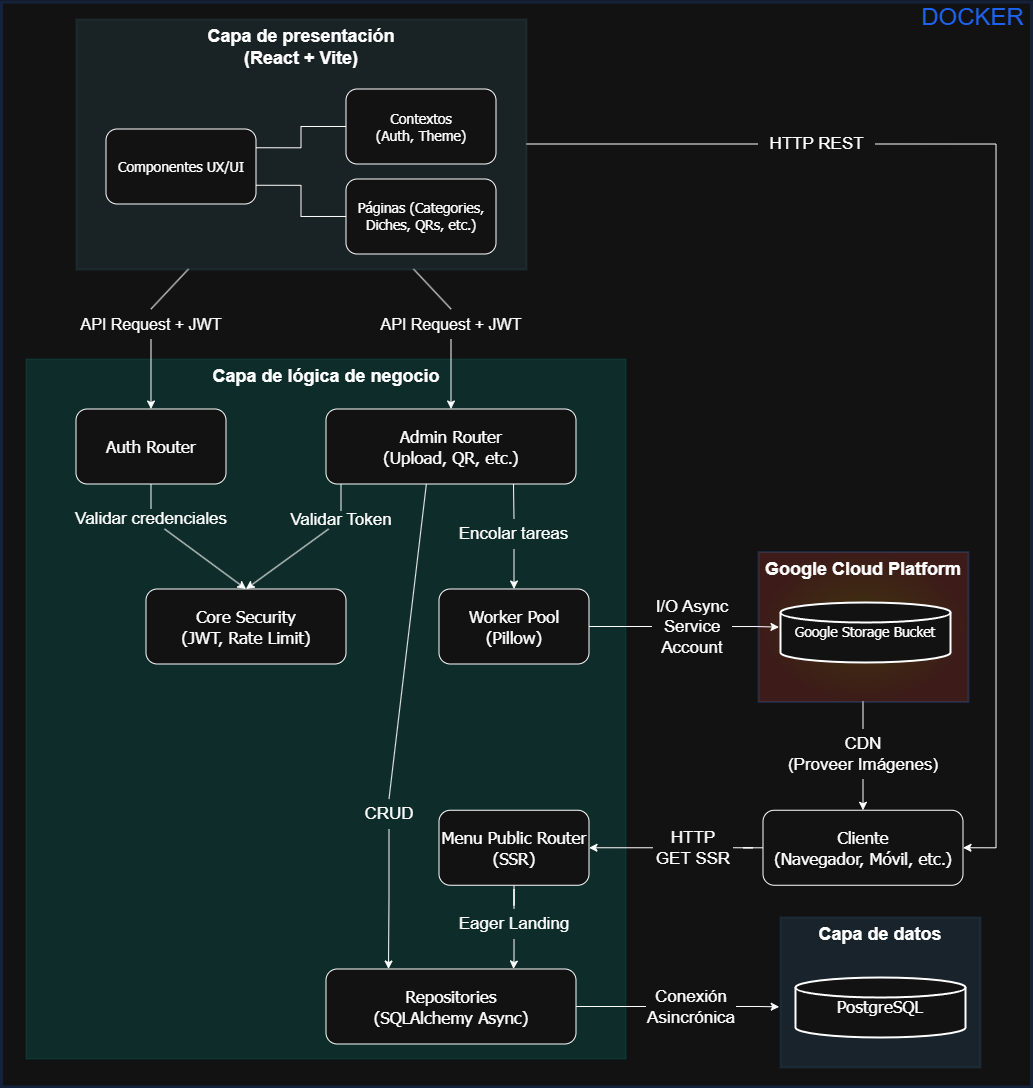

The diagram above was exported from draw.io. Its source (the exported page's mxGraphModel, read from the mxfile embedded in the PNG):
<mxGraphModel dx="443" dy="282" grid="1" gridSize="10" guides="1" tooltips="1" connect="1" arrows="1" fold="1" page="1" pageScale="1" pageWidth="850" pageHeight="1100" math="0" shadow="0">
  <root>
    <mxCell id="0" />
    <mxCell id="1" parent="0" />
    <mxCell id="0R6erU9n4JX2bvmiDBp7-89" parent="1" style="rounded=0;whiteSpace=wrap;html=1;verticalAlign=top;fontFamily=Tahoma;fontSize=16;strokeColor=light-dark(#000000, #1d63ee);fillColor=default;opacity=20;align=right;strokeWidth=3;" value="" vertex="1">
      <mxGeometry height="1085" width="1030" x="35" y="8.5" as="geometry" />
    </mxCell>
    <mxCell id="0R6erU9n4JX2bvmiDBp7-32" edge="1" parent="1" source="0R6erU9n4JX2bvmiDBp7-1" style="rounded=0;orthogonalLoop=1;jettySize=auto;html=1;entryX=0.5;entryY=0;entryDx=0;entryDy=0;exitX=0.25;exitY=1;exitDx=0;exitDy=0;endArrow=none;endFill=0;" target="0R6erU9n4JX2bvmiDBp7-25">
      <mxGeometry relative="1" as="geometry" />
    </mxCell>
    <mxCell id="0R6erU9n4JX2bvmiDBp7-34" edge="1" parent="1" source="0R6erU9n4JX2bvmiDBp7-1" style="rounded=0;orthogonalLoop=1;jettySize=auto;html=1;entryX=0.5;entryY=0;entryDx=0;entryDy=0;exitX=0.75;exitY=1;exitDx=0;exitDy=0;endArrow=none;endFill=0;" target="0R6erU9n4JX2bvmiDBp7-24">
      <mxGeometry relative="1" as="geometry" />
    </mxCell>
    <mxCell id="0R6erU9n4JX2bvmiDBp7-78" edge="1" parent="1" source="0R6erU9n4JX2bvmiDBp7-1" style="edgeStyle=orthogonalEdgeStyle;rounded=0;orthogonalLoop=1;jettySize=auto;html=1;entryX=0;entryY=0.5;entryDx=0;entryDy=0;endArrow=none;endFill=0;" target="0R6erU9n4JX2bvmiDBp7-68">
      <mxGeometry relative="1" as="geometry" />
    </mxCell>
    <mxCell id="0R6erU9n4JX2bvmiDBp7-1" parent="1" style="rounded=0;whiteSpace=wrap;html=1;verticalAlign=top;fontFamily=Tahoma;fontSize=16;strokeColor=light-dark(#000000,#386675);strokeWidth=2;fillColor=light-dark(#000000,#386675);fillStyle=auto;opacity=20;" value="&lt;font style=&quot;font-size: 18px;&quot; face=&quot;Helvetica&quot;&gt;&lt;b&gt;Capa de presentación&lt;br&gt;(React + Vite)&lt;/b&gt;&lt;/font&gt;" vertex="1">
      <mxGeometry height="250" width="450" x="110" y="26" as="geometry" />
    </mxCell>
    <mxCell id="0R6erU9n4JX2bvmiDBp7-4" parent="1" style="rounded=0;whiteSpace=wrap;html=1;verticalAlign=top;fontFamily=Tahoma;fontSize=16;strokeColor=light-dark(#000000,#019486);fillColor=light-dark(#000000,#019486);opacity=20;" value="&lt;font face=&quot;Helvetica&quot; style=&quot;font-size: 18px;&quot;&gt;&lt;b&gt;Capa de lógica de negocio&lt;/b&gt;&lt;/font&gt;" vertex="1">
      <mxGeometry height="700" width="600" x="60" y="366" as="geometry" />
    </mxCell>
    <mxCell id="0R6erU9n4JX2bvmiDBp7-6" parent="1" style="rounded=1;whiteSpace=wrap;html=1;fontFamily=Tahoma;fontSize=14;" value="Componentes UX/UI" vertex="1">
      <mxGeometry height="75" width="150" x="140" y="136" as="geometry" />
    </mxCell>
    <mxCell id="0R6erU9n4JX2bvmiDBp7-11" edge="1" parent="1" source="0R6erU9n4JX2bvmiDBp7-8" style="edgeStyle=orthogonalEdgeStyle;rounded=0;orthogonalLoop=1;jettySize=auto;html=1;entryX=1;entryY=0.25;entryDx=0;entryDy=0;endArrow=none;endFill=0;" target="0R6erU9n4JX2bvmiDBp7-6">
      <mxGeometry relative="1" as="geometry" />
    </mxCell>
    <mxCell id="0R6erU9n4JX2bvmiDBp7-8" parent="1" style="rounded=1;whiteSpace=wrap;html=1;fontFamily=Tahoma;fontSize=14;" value="Contextos&lt;br&gt;(Auth, Theme)" vertex="1">
      <mxGeometry height="75" width="150" x="380" y="96" as="geometry" />
    </mxCell>
    <mxCell id="0R6erU9n4JX2bvmiDBp7-12" edge="1" parent="1" source="0R6erU9n4JX2bvmiDBp7-9" style="edgeStyle=orthogonalEdgeStyle;rounded=0;orthogonalLoop=1;jettySize=auto;html=1;entryX=1;entryY=0.75;entryDx=0;entryDy=0;endArrow=none;endFill=0;" target="0R6erU9n4JX2bvmiDBp7-6">
      <mxGeometry relative="1" as="geometry" />
    </mxCell>
    <mxCell id="0R6erU9n4JX2bvmiDBp7-9" parent="1" style="rounded=1;whiteSpace=wrap;html=1;fontSize=14;fontFamily=Tahoma;" value="Páginas (Categories, Diches, QRs, etc.)" vertex="1">
      <mxGeometry height="75" width="150" x="380" y="186" as="geometry" />
    </mxCell>
    <mxCell id="0R6erU9n4JX2bvmiDBp7-38" edge="1" parent="1" source="0R6erU9n4JX2bvmiDBp7-13" style="rounded=0;orthogonalLoop=1;jettySize=auto;html=1;entryX=0.5;entryY=0;entryDx=0;entryDy=0;endArrow=none;endFill=0;" target="0R6erU9n4JX2bvmiDBp7-36">
      <mxGeometry relative="1" as="geometry" />
    </mxCell>
    <mxCell id="0R6erU9n4JX2bvmiDBp7-13" parent="1" style="rounded=1;whiteSpace=wrap;html=1;fontSize=17;fontFamily=Tahoma;" value="Auth Router" vertex="1">
      <mxGeometry height="75" width="150" x="110" y="416" as="geometry" />
    </mxCell>
    <mxCell id="0R6erU9n4JX2bvmiDBp7-41" edge="1" parent="1" source="0R6erU9n4JX2bvmiDBp7-14" style="rounded=0;orthogonalLoop=1;jettySize=auto;html=1;entryX=0.5;entryY=0;entryDx=0;entryDy=0;exitX=0.06;exitY=1.001;exitDx=0;exitDy=0;exitPerimeter=0;endArrow=none;endFill=0;" target="0R6erU9n4JX2bvmiDBp7-37">
      <mxGeometry relative="1" as="geometry" />
    </mxCell>
    <mxCell id="0R6erU9n4JX2bvmiDBp7-44" edge="1" parent="1" source="0R6erU9n4JX2bvmiDBp7-14" style="edgeStyle=orthogonalEdgeStyle;rounded=0;orthogonalLoop=1;jettySize=auto;html=1;entryX=0.5;entryY=0;entryDx=0;entryDy=0;exitX=0.75;exitY=1;exitDx=0;exitDy=0;endArrow=none;endFill=0;" target="0R6erU9n4JX2bvmiDBp7-40">
      <mxGeometry relative="1" as="geometry" />
    </mxCell>
    <mxCell id="0R6erU9n4JX2bvmiDBp7-75" edge="1" parent="1" source="0R6erU9n4JX2bvmiDBp7-14" style="rounded=0;orthogonalLoop=1;jettySize=auto;html=1;entryX=0.5;entryY=0;entryDx=0;entryDy=0;exitX=0.402;exitY=0.985;exitDx=0;exitDy=0;exitPerimeter=0;endArrow=none;endFill=0;" target="0R6erU9n4JX2bvmiDBp7-71">
      <mxGeometry relative="1" as="geometry" />
    </mxCell>
    <mxCell id="0R6erU9n4JX2bvmiDBp7-14" parent="1" style="rounded=1;whiteSpace=wrap;html=1;fontSize=17;fontFamily=Tahoma;" value="Admin Router&lt;br&gt;(Upload, QR, etc.)" vertex="1">
      <mxGeometry height="75" width="250" x="360" y="416" as="geometry" />
    </mxCell>
    <mxCell id="0R6erU9n4JX2bvmiDBp7-15" parent="1" style="rounded=1;whiteSpace=wrap;html=1;fontSize=17;fontFamily=Tahoma;" value="Core Security&lt;br&gt;(JWT, Rate Limit)" vertex="1">
      <mxGeometry height="75" width="200" x="180" y="596" as="geometry" />
    </mxCell>
    <mxCell id="0R6erU9n4JX2bvmiDBp7-86" edge="1" parent="1" source="0R6erU9n4JX2bvmiDBp7-16" style="edgeStyle=orthogonalEdgeStyle;rounded=0;orthogonalLoop=1;jettySize=auto;html=1;entryX=0;entryY=0.5;entryDx=0;entryDy=0;endArrow=none;endFill=0;" target="0R6erU9n4JX2bvmiDBp7-69">
      <mxGeometry relative="1" as="geometry" />
    </mxCell>
    <mxCell id="0R6erU9n4JX2bvmiDBp7-16" parent="1" style="rounded=1;whiteSpace=wrap;html=1;fontSize=17;fontFamily=Tahoma;" value="Worker Pool&lt;br&gt;(Pillow)" vertex="1">
      <mxGeometry height="75" width="150" x="473" y="596" as="geometry" />
    </mxCell>
    <mxCell id="0R6erU9n4JX2bvmiDBp7-84" edge="1" parent="1" source="0R6erU9n4JX2bvmiDBp7-17" style="edgeStyle=orthogonalEdgeStyle;rounded=0;orthogonalLoop=1;jettySize=auto;html=1;entryX=0;entryY=0.5;entryDx=0;entryDy=0;endArrow=none;endFill=0;" target="0R6erU9n4JX2bvmiDBp7-73">
      <mxGeometry relative="1" as="geometry" />
    </mxCell>
    <mxCell id="0R6erU9n4JX2bvmiDBp7-17" parent="1" style="rounded=1;whiteSpace=wrap;html=1;fontSize=17;fontFamily=Tahoma;" value="Repositories&lt;br&gt;(SQLAlchemy Async)" vertex="1">
      <mxGeometry height="75" width="250" x="360" y="976" as="geometry" />
    </mxCell>
    <mxCell id="0R6erU9n4JX2bvmiDBp7-82" edge="1" parent="1" source="0R6erU9n4JX2bvmiDBp7-18" style="edgeStyle=orthogonalEdgeStyle;rounded=0;orthogonalLoop=1;jettySize=auto;html=1;entryX=0.5;entryY=0;entryDx=0;entryDy=0;endArrow=none;endFill=0;" target="0R6erU9n4JX2bvmiDBp7-72">
      <mxGeometry relative="1" as="geometry" />
    </mxCell>
    <mxCell id="0R6erU9n4JX2bvmiDBp7-18" parent="1" style="rounded=1;whiteSpace=wrap;html=1;fontSize=17;fontFamily=Tahoma;" value="Menu Public Router&lt;br&gt;(SSR)" vertex="1">
      <mxGeometry height="75" width="150" x="473" y="817.25" as="geometry" />
    </mxCell>
    <mxCell id="0R6erU9n4JX2bvmiDBp7-35" edge="1" parent="1" source="0R6erU9n4JX2bvmiDBp7-24" style="rounded=0;orthogonalLoop=1;jettySize=auto;html=1;entryX=0.5;entryY=0;entryDx=0;entryDy=0;" target="0R6erU9n4JX2bvmiDBp7-14">
      <mxGeometry relative="1" as="geometry" />
    </mxCell>
    <mxCell id="0R6erU9n4JX2bvmiDBp7-24" parent="1" style="text;html=1;whiteSpace=wrap;strokeColor=none;fillColor=none;align=center;verticalAlign=middle;rounded=0;fontSize=16;" value="API Request + JWT" vertex="1">
      <mxGeometry height="30" width="150" x="410" y="316" as="geometry" />
    </mxCell>
    <mxCell id="0R6erU9n4JX2bvmiDBp7-33" edge="1" parent="1" source="0R6erU9n4JX2bvmiDBp7-25" style="edgeStyle=orthogonalEdgeStyle;rounded=0;orthogonalLoop=1;jettySize=auto;html=1;entryX=0.5;entryY=0;entryDx=0;entryDy=0;" target="0R6erU9n4JX2bvmiDBp7-13">
      <mxGeometry relative="1" as="geometry" />
    </mxCell>
    <mxCell id="0R6erU9n4JX2bvmiDBp7-25" parent="1" style="text;html=1;whiteSpace=wrap;strokeColor=none;fillColor=none;align=center;verticalAlign=middle;rounded=0;fontSize=16;" value="API Request + JWT" vertex="1">
      <mxGeometry height="30" width="150" x="110" y="316" as="geometry" />
    </mxCell>
    <mxCell id="0R6erU9n4JX2bvmiDBp7-66" edge="1" parent="1" source="0R6erU9n4JX2bvmiDBp7-26" style="rounded=0;orthogonalLoop=1;jettySize=auto;html=1;entryX=0.5;entryY=0;entryDx=0;entryDy=0;exitX=0.5;exitY=1;exitDx=0;exitDy=0;endArrow=none;endFill=0;" target="0R6erU9n4JX2bvmiDBp7-70">
      <mxGeometry relative="1" as="geometry">
        <mxPoint x="920" y="816" as="targetPoint" />
      </mxGeometry>
    </mxCell>
    <mxCell id="0R6erU9n4JX2bvmiDBp7-26" parent="1" style="rounded=0;whiteSpace=wrap;html=1;verticalAlign=top;fontFamily=Tahoma;fontSize=16;strokeColor=light-dark(#000000, #4184f2);fillColor=light-dark(#000000, #f9ba04);opacity=20;gradientColor=light-dark(#000000,#E74234);gradientDirection=radial;strokeWidth=2;perimeterSpacing=0;" value="&lt;font face=&quot;Helvetica&quot; style=&quot;font-size: 18px;&quot;&gt;&lt;b&gt;Google Cloud Platform&lt;/b&gt;&lt;/font&gt;" vertex="1">
      <mxGeometry height="150" width="210" x="792" y="558.5" as="geometry" />
    </mxCell>
    <mxCell id="0R6erU9n4JX2bvmiDBp7-27" parent="1" style="rounded=0;whiteSpace=wrap;html=1;verticalAlign=top;fontFamily=Tahoma;fontSize=16;strokeColor=light-dark(#000000, #336791);fillColor=light-dark(#000000, #336791);opacity=20;strokeWidth=2;" value="&lt;font face=&quot;Helvetica&quot;&gt;&lt;span style=&quot;font-size: 18px;&quot;&gt;&lt;b&gt;Capa de datos&lt;/b&gt;&lt;/span&gt;&lt;/font&gt;" vertex="1">
      <mxGeometry height="150" width="200" x="814" y="924" as="geometry" />
    </mxCell>
    <mxCell id="0R6erU9n4JX2bvmiDBp7-39" edge="1" parent="1" source="0R6erU9n4JX2bvmiDBp7-36" style="rounded=0;orthogonalLoop=1;jettySize=auto;html=1;entryX=0.5;entryY=0;entryDx=0;entryDy=0;" target="0R6erU9n4JX2bvmiDBp7-15">
      <mxGeometry relative="1" as="geometry" />
    </mxCell>
    <mxCell id="0R6erU9n4JX2bvmiDBp7-36" parent="1" style="text;html=1;whiteSpace=wrap;strokeColor=none;fillColor=none;align=center;verticalAlign=middle;rounded=0;fontFamily=Helvetica;fontSize=17;fontColor=default;" value="Validar credenciales" vertex="1">
      <mxGeometry height="20" width="160" x="105" y="516" as="geometry" />
    </mxCell>
    <mxCell id="0R6erU9n4JX2bvmiDBp7-42" edge="1" parent="1" source="0R6erU9n4JX2bvmiDBp7-37" style="rounded=0;orthogonalLoop=1;jettySize=auto;html=1;entryX=0.5;entryY=0;entryDx=0;entryDy=0;" target="0R6erU9n4JX2bvmiDBp7-15">
      <mxGeometry relative="1" as="geometry" />
    </mxCell>
    <mxCell id="0R6erU9n4JX2bvmiDBp7-37" parent="1" style="text;html=1;whiteSpace=wrap;strokeColor=none;fillColor=none;align=center;verticalAlign=middle;rounded=0;fontFamily=Helvetica;fontSize=17;fontColor=default;" value="Validar Token" vertex="1">
      <mxGeometry height="18" width="110" x="320" y="518" as="geometry" />
    </mxCell>
    <mxCell id="0R6erU9n4JX2bvmiDBp7-45" edge="1" parent="1" source="0R6erU9n4JX2bvmiDBp7-40" style="edgeStyle=orthogonalEdgeStyle;rounded=0;orthogonalLoop=1;jettySize=auto;html=1;entryX=0.5;entryY=0;entryDx=0;entryDy=0;" target="0R6erU9n4JX2bvmiDBp7-16">
      <mxGeometry relative="1" as="geometry" />
    </mxCell>
    <mxCell id="0R6erU9n4JX2bvmiDBp7-40" parent="1" style="text;html=1;whiteSpace=wrap;strokeColor=none;fillColor=none;align=center;verticalAlign=middle;rounded=0;fontFamily=Helvetica;fontSize=17;fontColor=default;" value="Encolar tareas" vertex="1">
      <mxGeometry height="30" width="117" x="489.5" y="526" as="geometry" />
    </mxCell>
    <mxCell id="0R6erU9n4JX2bvmiDBp7-48" parent="1" style="strokeWidth=2;html=1;shape=mxgraph.flowchart.database;whiteSpace=wrap;fontFamily=Tahoma;fontSize=14;verticalAlign=middle;" value="Google Storage Bucket" vertex="1">
      <mxGeometry height="60" width="170" x="814" y="609" as="geometry" />
    </mxCell>
    <mxCell id="0R6erU9n4JX2bvmiDBp7-80" edge="1" parent="1" source="0R6erU9n4JX2bvmiDBp7-51" style="edgeStyle=orthogonalEdgeStyle;rounded=0;orthogonalLoop=1;jettySize=auto;html=1;entryX=1;entryY=0.5;entryDx=0;entryDy=0;endArrow=none;endFill=0;" target="0R6erU9n4JX2bvmiDBp7-74">
      <mxGeometry relative="1" as="geometry" />
    </mxCell>
    <mxCell id="0R6erU9n4JX2bvmiDBp7-51" parent="1" style="rounded=1;whiteSpace=wrap;html=1;fontSize=17;fontFamily=Tahoma;" value="Cliente&lt;br&gt;(Navegador, Móvil, etc.)" vertex="1">
      <mxGeometry height="75" width="200" x="797" y="817.25" as="geometry" />
    </mxCell>
    <mxCell id="0R6erU9n4JX2bvmiDBp7-60" parent="1" style="strokeWidth=2;html=1;shape=mxgraph.flowchart.database;whiteSpace=wrap;fontFamily=Tahoma;fontSize=17;" value="PostgreSQL" vertex="1">
      <mxGeometry height="60" width="170" x="829" y="984" as="geometry" />
    </mxCell>
    <mxCell id="0R6erU9n4JX2bvmiDBp7-67" edge="1" parent="1" source="0R6erU9n4JX2bvmiDBp7-70" style="edgeStyle=orthogonalEdgeStyle;rounded=0;orthogonalLoop=1;jettySize=auto;html=1;entryX=0.5;entryY=0;entryDx=0;entryDy=0;exitX=0.5;exitY=1;exitDx=0;exitDy=0;" target="0R6erU9n4JX2bvmiDBp7-51">
      <mxGeometry relative="1" as="geometry">
        <mxPoint x="920" y="846" as="sourcePoint" />
      </mxGeometry>
    </mxCell>
    <mxCell id="0R6erU9n4JX2bvmiDBp7-79" edge="1" parent="1" source="0R6erU9n4JX2bvmiDBp7-68" style="edgeStyle=orthogonalEdgeStyle;rounded=0;orthogonalLoop=1;jettySize=auto;html=1;entryX=1;entryY=0.5;entryDx=0;entryDy=0;exitX=1;exitY=0.5;exitDx=0;exitDy=0;" target="0R6erU9n4JX2bvmiDBp7-51">
      <mxGeometry relative="1" as="geometry">
        <Array as="points">
          <mxPoint x="1030" y="151" />
          <mxPoint x="1030" y="855" />
        </Array>
      </mxGeometry>
    </mxCell>
    <mxCell id="0R6erU9n4JX2bvmiDBp7-68" parent="1" style="text;html=1;whiteSpace=wrap;strokeColor=none;fillColor=none;align=center;verticalAlign=middle;rounded=0;fontFamily=Helvetica;fontSize=17;fontColor=default;" value="HTTP REST" vertex="1">
      <mxGeometry height="30" width="117" x="792" y="136" as="geometry" />
    </mxCell>
    <mxCell id="0R6erU9n4JX2bvmiDBp7-69" parent="1" style="text;html=1;whiteSpace=wrap;strokeColor=none;fillColor=none;align=center;verticalAlign=middle;rounded=0;fontFamily=Helvetica;fontSize=17;fontColor=default;" value="I/O Async&lt;br&gt;Service Account" vertex="1">
      <mxGeometry height="62.5" width="80" x="686" y="602.25" as="geometry" />
    </mxCell>
    <mxCell id="0R6erU9n4JX2bvmiDBp7-70" parent="1" style="text;html=1;whiteSpace=wrap;strokeColor=none;fillColor=none;align=center;verticalAlign=middle;rounded=0;fontFamily=Helvetica;fontSize=17;fontColor=default;" value="CDN&lt;br&gt;(Proveer Imágenes)" vertex="1">
      <mxGeometry height="50" width="156" x="819" y="736" as="geometry" />
    </mxCell>
    <mxCell id="0R6erU9n4JX2bvmiDBp7-76" edge="1" parent="1" source="0R6erU9n4JX2bvmiDBp7-71" style="edgeStyle=orthogonalEdgeStyle;rounded=0;orthogonalLoop=1;jettySize=auto;html=1;entryX=0.25;entryY=0;entryDx=0;entryDy=0;" target="0R6erU9n4JX2bvmiDBp7-17">
      <mxGeometry relative="1" as="geometry" />
    </mxCell>
    <mxCell id="0R6erU9n4JX2bvmiDBp7-71" parent="1" style="text;html=1;whiteSpace=wrap;strokeColor=none;fillColor=none;align=center;verticalAlign=middle;rounded=0;fontFamily=Helvetica;fontSize=17;fontColor=default;" value="CRUD" vertex="1">
      <mxGeometry height="30" width="110" x="368" y="806" as="geometry" />
    </mxCell>
    <mxCell id="0R6erU9n4JX2bvmiDBp7-83" edge="1" parent="1" source="0R6erU9n4JX2bvmiDBp7-72" style="edgeStyle=orthogonalEdgeStyle;rounded=0;orthogonalLoop=1;jettySize=auto;html=1;entryX=0.75;entryY=0;entryDx=0;entryDy=0;" target="0R6erU9n4JX2bvmiDBp7-17">
      <mxGeometry relative="1" as="geometry" />
    </mxCell>
    <mxCell id="0R6erU9n4JX2bvmiDBp7-72" parent="1" style="text;html=1;whiteSpace=wrap;strokeColor=none;fillColor=none;align=center;verticalAlign=middle;rounded=0;fontFamily=Helvetica;fontSize=17;fontColor=default;" value="Eager Landing" vertex="1">
      <mxGeometry height="30" width="130" x="483" y="916" as="geometry" />
    </mxCell>
    <mxCell id="0R6erU9n4JX2bvmiDBp7-85" edge="1" parent="1" source="0R6erU9n4JX2bvmiDBp7-73" style="edgeStyle=orthogonalEdgeStyle;rounded=0;orthogonalLoop=1;jettySize=auto;html=1;entryX=-0.004;entryY=0.599;entryDx=0;entryDy=0;entryPerimeter=0;" target="0R6erU9n4JX2bvmiDBp7-27">
      <mxGeometry relative="1" as="geometry" />
    </mxCell>
    <mxCell id="0R6erU9n4JX2bvmiDBp7-73" parent="1" style="text;html=1;whiteSpace=wrap;strokeColor=none;fillColor=none;align=center;verticalAlign=middle;rounded=0;fontFamily=Helvetica;fontSize=17;fontColor=default;" value="Conexión &lt;br&gt;Asincrónica" vertex="1">
      <mxGeometry height="30" width="90" x="680" y="998.5" as="geometry" />
    </mxCell>
    <mxCell id="0R6erU9n4JX2bvmiDBp7-81" edge="1" parent="1" source="0R6erU9n4JX2bvmiDBp7-74" style="edgeStyle=orthogonalEdgeStyle;rounded=0;orthogonalLoop=1;jettySize=auto;html=1;entryX=1;entryY=0.5;entryDx=0;entryDy=0;" target="0R6erU9n4JX2bvmiDBp7-18">
      <mxGeometry relative="1" as="geometry" />
    </mxCell>
    <mxCell id="0R6erU9n4JX2bvmiDBp7-74" parent="1" style="text;html=1;whiteSpace=wrap;strokeColor=none;fillColor=none;align=center;verticalAlign=middle;rounded=0;fontFamily=Helvetica;fontSize=17;fontColor=default;" value="HTTP &lt;br&gt;GET SSR" vertex="1">
      <mxGeometry height="42.5" width="80" x="687" y="833.5" as="geometry" />
    </mxCell>
    <mxCell id="0R6erU9n4JX2bvmiDBp7-87" edge="1" parent="1" source="0R6erU9n4JX2bvmiDBp7-69" style="edgeStyle=orthogonalEdgeStyle;rounded=0;orthogonalLoop=1;jettySize=auto;html=1;entryX=-0.006;entryY=0.419;entryDx=0;entryDy=0;entryPerimeter=0;" target="0R6erU9n4JX2bvmiDBp7-48">
      <mxGeometry relative="1" as="geometry" />
    </mxCell>
    <mxCell id="0R6erU9n4JX2bvmiDBp7-90" parent="1" style="text;html=1;whiteSpace=wrap;strokeColor=none;fillColor=none;align=center;verticalAlign=middle;rounded=0;fontFamily=Helvetica;fontSize=24;fontColor=default;" value="&lt;font style=&quot;color: light-dark(rgb(0, 0, 0), rgb(29, 99, 238));&quot;&gt;DOCKER&lt;/font&gt;" vertex="1">
      <mxGeometry height="30" width="117" x="948" y="8.5" as="geometry" />
    </mxCell>
    <mxCell id="0R6erU9n4JX2bvmiDBp7-91" edge="1" parent="1" source="0R6erU9n4JX2bvmiDBp7-90" style="edgeStyle=orthogonalEdgeStyle;rounded=0;orthogonalLoop=1;jettySize=auto;html=1;exitX=0.5;exitY=1;exitDx=0;exitDy=0;" target="0R6erU9n4JX2bvmiDBp7-90">
      <mxGeometry relative="1" as="geometry" />
    </mxCell>
  </root>
</mxGraphModel>